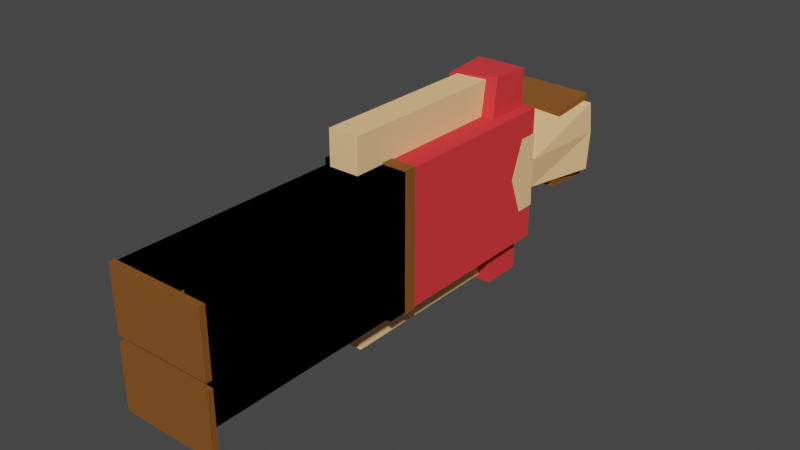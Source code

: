 # Source: humanred.blend  (saved by Blender 2.90.8; exported with 4.5.12 LTS)
import bpy
from mathutils import Matrix  # noqa: F401  (used for matrix-valued properties, if any)

bpy.ops.wm.read_factory_settings(use_empty=True)
scene = bpy.context.scene
scene.name = 'Scene'

# ---- collections
col_collection = bpy.data.collections.new('Collection'); scene.collection.children.link(col_collection)

# ---- materials (node trees are filled in below, after node groups)
mat_skin_009 = bpy.data.materials.new('skin.009')
mat_skin_009.use_transparent_shadow = False
mat_skin_009.diffuse_color = (1.0, 0.6105, 0.2961, 1.0)
mat_belt_032 = bpy.data.materials.new('belt.032')
mat_belt_032.use_transparent_shadow = False
mat_belt_032.diffuse_color = (0.237, 0.08851, 0.0218, 1.0)
mat_belt_031 = bpy.data.materials.new('belt.031')
mat_belt_031.use_transparent_shadow = False
mat_belt_031.diffuse_color = (0.237, 0.08851, 0.0218, 1.0)
mat_belt_030 = bpy.data.materials.new('belt.030')
mat_belt_030.use_transparent_shadow = False
mat_belt_030.diffuse_color = (0.237, 0.08851, 0.0218, 1.0)
mat_belt_029 = bpy.data.materials.new('belt.029')
mat_belt_029.use_transparent_shadow = False
mat_belt_029.diffuse_color = (0.237, 0.08851, 0.0218, 1.0)
mat_skin_017 = bpy.data.materials.new('skin.017')
mat_skin_017.use_transparent_shadow = False
mat_skin_017.diffuse_color = (1.0, 0.6105, 0.2961, 1.0)
mat_skin_011 = bpy.data.materials.new('skin.011')
mat_skin_011.use_transparent_shadow = False
mat_skin_011.diffuse_color = (1.0, 0.6105, 0.2961, 1.0)
mat_skin_010 = bpy.data.materials.new('skin.010')
mat_skin_010.use_transparent_shadow = False
mat_skin_010.diffuse_color = (1.0, 0.6105, 0.2961, 1.0)
mat_shirt4 = bpy.data.materials.new('shirt4')
mat_shirt4.use_transparent_shadow = False
mat_shirt4.diffuse_color = (0.8, 0.0478, 0.05334, 1.0)
mat_belt_015 = bpy.data.materials.new('belt.015')
mat_belt_015.use_transparent_shadow = False
mat_belt_015.diffuse_color = (0.237, 0.08851, 0.0218, 1.0)
mat_belt_014 = bpy.data.materials.new('belt.014')
mat_belt_014.use_transparent_shadow = False
mat_belt_014.diffuse_color = (0.237, 0.08851, 0.0218, 1.0)
mat_belt_013 = bpy.data.materials.new('belt.013')
mat_belt_013.use_transparent_shadow = False
mat_belt_013.diffuse_color = (0.237, 0.08851, 0.0218, 1.0)
mat_belt_012 = bpy.data.materials.new('belt.012')
mat_belt_012.use_transparent_shadow = False
mat_belt_012.diffuse_color = (0.237, 0.08851, 0.0218, 1.0)
mat_pants4 = bpy.data.materials.new('pants4')
mat_pants4.use_transparent_shadow = False
mat_pants4.diffuse_color = (0.0, 0.0, 0.0, 1.0)

# ---- material node trees

# ---- world
world_world = bpy.data.worlds.new('World'); scene.world = world_world
world_world.use_nodes = True; world_world.node_tree.nodes.clear()
_N = world_world.node_tree.nodes; _L = world_world.node_tree.links
n0 = _N.new('ShaderNodeOutputWorld'); n0.name = 'World Output'; n0.location = (300, 300)
n1 = _N.new('ShaderNodeBackground'); n1.name = 'Background'; n1.location = (10, 300)
n1.inputs[0].default_value = (0.05088, 0.05088, 0.05088, 1.0)
_L.new(n1.outputs[0], n0.inputs[0])
n0.is_active_output = True
world_world.color = (0.05088, 0.05088, 0.05088)
world_world.use_sun_shadow = False
world_world.sun_shadow_jitter_overblur = 0.0

# ---- meshes
me_cube_044 = bpy.data.meshes.new('Cube.044')
me_cube_044.from_pydata([(1.0, -0.2802, -3.569), (1.0, 0.2802, -3.569), (1.0, -0.2802, 3.569), (1.0, 0.2802, 3.569), (-1.0, -0.2802, -3.569), (-1.0, 0.2802, -3.569), (-1.0, -0.2802, 3.569), (-1.0, 0.2802, 3.569), (8.422e-08, -0.6746, 3.569), (8.422e-08, 0.232, 3.569), (-8.422e-08, -0.6746, -3.569), (-8.422e-08, 0.2269, -3.569), (-0.07549, 0.1732, 2.081), (-0.07549, 1.303, 2.081), (-0.1817, 0.1732, 2.042), (-0.1817, 1.303, 2.042), (-0.2838, 0.1732, 1.928), (-0.2838, 1.303, 1.928), (-0.3779, 0.1732, 1.741), (-0.3779, 1.303, 1.741), (-0.4604, 0.1732, 1.49), (-0.4604, 1.303, 1.49), (-0.5281, 0.1732, 1.185), (-0.5281, 1.303, 1.185), (-0.5784, 0.1732, 0.8361), (-0.5784, 1.303, 0.8361), (-0.6093, 0.1732, 0.4578), (-0.6093, 1.303, 0.4578), (-0.6198, 0.1732, 0.06432), (-0.6198, 1.303, 0.06432), (-0.6093, 0.1732, -0.3291), (-0.6093, 1.303, -0.3291), (-0.5784, 0.1732, -0.7074), (-0.5784, 1.303, -0.7074), (-0.5281, 0.1732, -1.056), (-0.5281, 1.303, -1.056), (-0.4604, 0.1732, -1.362), (-0.4604, 1.303, -1.362), (-0.3779, 0.1732, -1.613), (-0.3779, 1.303, -1.613), (-0.2838, 0.1732, -1.799), (-0.2838, 1.303, -1.799), (-0.1817, 0.1732, -1.914), (-0.1817, 1.303, -1.914), (-0.07549, 0.1732, -1.952), (-0.07549, 1.303, -1.952), (0.0307, 0.1732, -1.914), (0.0307, 1.303, -1.914), (0.1328, 0.1732, -1.799), (0.1328, 1.303, -1.799), (0.2269, 0.1732, -1.613), (0.2269, 1.303, -1.613), (0.3094, 0.1732, -1.362), (0.3094, 1.303, -1.362), (0.3771, 0.1732, -1.056), (0.3771, 1.303, -1.056), (0.4274, 0.1732, -0.7074), (0.4274, 1.303, -0.7074), (0.4584, 0.1732, -0.3291), (0.4584, 1.303, -0.3291), (0.4688, 0.1732, 0.06432), (0.4688, 1.303, 0.06432), (0.4584, 0.1732, 0.4578), (0.4584, 1.303, 0.4578), (0.4274, 0.1732, 0.8361), (0.4274, 1.303, 0.8361), (0.3771, 0.1732, 1.185), (0.3771, 1.303, 1.185), (0.3094, 0.1732, 1.49), (0.3094, 1.303, 1.49), (0.2269, 0.1732, 1.741), (0.2269, 1.303, 1.741), (0.1328, 0.1732, 1.928), (0.1328, 1.303, 1.928), (0.0307, 0.1732, 2.042), (0.0307, 1.303, 2.042), (1.048, 1.746, -4.575), (0.6711, 1.762, -4.578), (1.101, 3.091, -4.449), (0.7243, 3.107, -4.452), (1.041, 1.692, 2.851), (0.6646, 1.708, 2.848), (1.094, 3.037, 2.978), (0.7179, 3.053, 2.975), (-0.6875, 1.891, -4.575), (-1.06, 1.833, -4.578), (-0.8816, 3.222, -4.449), (-1.254, 3.164, -4.452), (-0.6839, 1.836, 2.851), (-1.056, 1.778, 2.848), (-0.878, 3.168, 2.978), (-1.251, 3.109, 2.975), (0.853, 1.335, -3.399), (0.853, 1.335, -4.803), (0.853, 3.167, -3.399), (0.853, 3.167, -4.803), (-1.002, 1.335, -3.399), (-1.002, 1.335, -4.803), (-1.002, 3.167, -3.399), (-1.002, 3.167, -4.803), (0.8362, 2.809, -3.639), (0.8362, 3.202, -3.639), (0.8362, 2.809, 2.903), (0.8362, 3.202, 2.903), (-1.019, 2.809, -3.639), (-1.019, 3.202, -3.639), (-1.019, 2.809, 2.903), (-1.019, 3.202, 2.903), (0.7073, 0.8049, -4.141), (0.8775, 3.012, -4.141), (0.749, 0.7652, 2.479), (0.8775, 3.012, 3.731), (-0.819, 0.7011, -4.141), (-1.15, 2.99, -4.141), (-0.8401, 0.7788, 2.566), (-1.05, 2.99, 3.731), (-0.1426, 0.5754, 3.059), (-0.1859, 3.115, 3.731), (-0.09704, 0.7962, -4.141), (-0.1847, 3.001, -4.141), (2.753, -5.886, -1.821), (2.753, -0.8575, -1.821), (2.753, -5.886, 1.15), (2.753, -0.8575, 1.15), (1.837, -5.886, -1.821), (1.837, -0.8575, -1.821), (1.837, -5.886, 1.15), (1.837, -0.8575, 1.15), (-1.7, -5.886, -1.821), (-1.7, -0.8575, -1.821), (-1.7, -5.886, 1.15), (-1.7, -0.8575, 1.15), (-2.615, -5.886, -1.821), (-2.615, -0.8575, -1.821), (-2.615, -5.886, 1.15), (-2.615, -0.8575, 1.15), (0.993, -1.305, -2.605), (0.993, 0.09172, -2.605), (0.993, -1.305, 2.379), (0.993, 0.09173, 2.379), (2.788, -1.171, -2.587), (2.881, 0.09172, -2.605), (2.909, -1.006, 2.255), (2.881, 0.09173, 2.379), (-0.8084, -1.305, -2.578), (-0.8084, 0.09172, -2.578), (-0.8084, -1.305, 2.405), (-0.8084, 0.09173, 2.405), (-2.603, -1.171, -2.561), (-2.696, 0.09172, -2.578), (-2.724, -1.006, 2.281), (-2.696, 0.09173, 2.405), (1.579, -11.31, 2.513), (1.579, -11.23, 2.697), (1.579, -11.83, 5.501), (1.579, -11.75, 5.685), (0.2591, -11.31, 2.513), (0.2591, -11.23, 2.697), (0.2591, -11.83, 5.501), (0.2591, -11.75, 5.685), (1.582, -11.7, 3.371), (1.582, -11.58, 3.782), (0.2627, -11.7, 3.371), (0.2627, -11.58, 3.801), (1.698, -11.87, -2.673), (1.698, -11.72, -2.673), (1.698, -11.87, 6.631), (1.698, -11.72, 6.631), (0.08991, -11.87, -2.673), (0.08991, -11.72, -2.673), (0.08991, -11.87, 6.631), (0.08991, -11.72, 6.631), (-0.08125, -11.87, -2.673), (-0.08125, -11.72, -2.673), (-0.08125, -11.87, 6.631), (-0.08125, -11.72, 6.631), (-1.689, -11.87, -2.673), (-1.689, -11.72, -2.673), (-1.689, -11.87, 6.631), (-1.689, -11.72, 6.631), (-0.2006, -11.31, 2.513), (-0.2006, -11.23, 2.697), (-0.2006, -11.83, 5.501), (-0.2006, -11.75, 5.685), (-1.52, -11.31, 2.513), (-1.52, -11.23, 2.697), (-1.52, -11.83, 5.501), (-1.52, -11.75, 5.685), (-0.197, -11.7, 3.371), (-0.197, -11.58, 3.782), (-1.517, -11.7, 3.371), (-1.517, -11.58, 3.801), (1.815, -11.7, -2.764), (1.815, -5.112, -2.764), (1.815, -11.7, 3.351), (1.815, -5.112, 3.351), (0.1284, -11.7, -2.764), (0.1284, -5.112, -2.764), (0.1284, -11.7, 3.351), (0.1284, -5.112, 3.351), (0.05619, -11.7, -2.764), (0.05619, -5.112, -2.764), (0.05619, -11.7, 3.351), (0.05619, -5.112, 3.351), (-1.631, -11.7, -2.764), (-1.631, -5.112, -2.764), (-1.631, -11.7, 3.351), (-1.631, -5.112, 3.351), (1.921, -5.019, -3.529), (1.921, -4.697, -3.529), (1.921, -5.019, 3.635), (1.921, -4.697, 3.635), (-1.737, -5.019, -3.529), (-1.737, -4.697, -3.529), (-1.737, -5.019, 3.635), (-1.737, -4.697, 3.635), (1.875, -5.566, -3.44), (1.875, -4.886, -3.44), (1.875, -5.566, 3.547), (1.875, -4.886, 3.547), (-1.692, -5.566, -3.44), (-1.692, -4.886, -3.44), (-1.692, -5.566, 3.547), (-1.692, -4.886, 3.547), (1.875, -4.899, -3.44), (1.875, 0.2213, -3.44), (1.875, -4.899, 3.547), (1.875, 0.2213, 3.547), (-1.692, -4.899, -3.44), (-1.692, 0.2213, -3.44), (-1.692, -4.899, 3.547), (-1.692, 0.2213, 3.547)], [], [(0, 1, 3, 2), (8, 9, 7, 6), (6, 7, 5, 4), (10, 11, 1, 0), (8, 6, 4, 10), (9, 3, 1, 11), (7, 9, 11, 5), (2, 8, 10, 0), (4, 5, 11, 10), (2, 3, 9, 8), (12, 13, 15, 14), (14, 15, 17, 16), (16, 17, 19, 18), (18, 19, 21, 20), (20, 21, 23, 22), (22, 23, 25, 24), (24, 25, 27, 26), (26, 27, 29, 28), (28, 29, 31, 30), (30, 31, 33, 32), (32, 33, 35, 34), (34, 35, 37, 36), (36, 37, 39, 38), (38, 39, 41, 40), (40, 41, 43, 42), (42, 43, 45, 44), (44, 45, 47, 46), (46, 47, 49, 48), (48, 49, 51, 50), (50, 51, 53, 52), (52, 53, 55, 54), (54, 55, 57, 56), (56, 57, 59, 58), (58, 59, 61, 60), (60, 61, 63, 62), (62, 63, 65, 64), (64, 65, 67, 66), (66, 67, 69, 68), (68, 69, 71, 70), (70, 71, 73, 72), (15, 13, 75, 73, 71, 69, 67, 65, 63, 61, 59, 57, 55, 53, 51, 49, 47, 45, 43, 41, 39, 37, 35, 33, 31, 29, 27, 25, 23, 21, 19, 17), (72, 73, 75, 74), (74, 75, 13, 12), (12, 14, 16, 18, 20, 22, 24, 26, 28, 30, 32, 34, 36, 38, 40, 42, 44, 46, 48, 50, 52, 54, 56, 58, 60, 62, 64, 66, 68, 70, 72, 74), (76, 77, 79, 78), (78, 79, 83, 82), (82, 83, 81, 80), (80, 81, 77, 76), (78, 82, 80, 76), (83, 79, 77, 81), (84, 85, 87, 86), (86, 87, 91, 90), (90, 91, 89, 88), (88, 89, 85, 84), (86, 90, 88, 84), (91, 87, 85, 89), (92, 93, 95, 94), (94, 95, 99, 98), (98, 99, 97, 96), (96, 97, 93, 92), (94, 98, 96, 92), (99, 95, 93, 97), (100, 101, 103, 102), (102, 103, 107, 106), (106, 107, 105, 104), (104, 105, 101, 100), (102, 106, 104, 100), (107, 103, 101, 105), (108, 109, 111, 110), (116, 117, 115, 114), (114, 115, 113, 112), (118, 119, 109, 108), (116, 114, 112, 118), (117, 111, 109, 119), (115, 117, 119, 113), (110, 116, 118, 108), (112, 113, 119, 118), (110, 111, 117, 116), (120, 121, 123, 122), (122, 123, 127, 126), (126, 127, 125, 124), (124, 125, 121, 120), (122, 126, 124, 120), (127, 123, 121, 125), (128, 129, 131, 130), (130, 131, 135, 134), (134, 135, 133, 132), (132, 133, 129, 128), (130, 134, 132, 128), (135, 131, 129, 133), (136, 138, 139, 137), (138, 142, 143, 139), (142, 140, 141, 143), (140, 136, 137, 141), (138, 136, 140, 142), (143, 141, 137, 139), (144, 145, 147, 146), (146, 147, 151, 150), (150, 151, 149, 148), (148, 149, 145, 144), (146, 150, 148, 144), (151, 147, 145, 149), (160, 161, 155, 154), (154, 155, 159, 158), (162, 163, 157, 156), (156, 157, 153, 152), (160, 162, 156, 152), (163, 161, 153, 157), (159, 155, 161, 163), (154, 158, 162, 160), (158, 159, 163, 162), (152, 153, 161, 160), (164, 165, 167, 166), (166, 167, 171, 170), (170, 171, 169, 168), (168, 169, 165, 164), (166, 170, 168, 164), (171, 167, 165, 169), (172, 173, 175, 174), (174, 175, 179, 178), (178, 179, 177, 176), (176, 177, 173, 172), (174, 178, 176, 172), (179, 175, 173, 177), (188, 189, 183, 182), (182, 183, 187, 186), (190, 191, 185, 184), (184, 185, 181, 180), (188, 190, 184, 180), (191, 189, 181, 185), (187, 183, 189, 191), (182, 186, 190, 188), (186, 187, 191, 190), (180, 181, 189, 188), (192, 193, 195, 194), (194, 195, 199, 198), (198, 199, 197, 196), (196, 197, 193, 192), (194, 198, 196, 192), (199, 195, 193, 197), (200, 201, 203, 202), (202, 203, 207, 206), (206, 207, 205, 204), (204, 205, 201, 200), (202, 206, 204, 200), (207, 203, 201, 205), (208, 209, 211, 210), (210, 211, 215, 214), (214, 215, 213, 212), (212, 213, 209, 208), (210, 214, 212, 208), (215, 211, 209, 213), (216, 217, 219, 218), (218, 219, 223, 222), (222, 223, 221, 220), (220, 221, 217, 216), (218, 222, 220, 216), (223, 219, 217, 221), (224, 225, 227, 226), (226, 227, 231, 230), (230, 231, 229, 228), (228, 229, 225, 224), (226, 230, 228, 224), (231, 227, 225, 229)])
me_cube_044.polygons.foreach_set('material_index', [0, 0, 0, 0, 0, 0, 0, 0, 0, 0, 0, 0, 0, 0, 0, 0, 0, 0, 0, 0, 0, 0, 0, 0, 0, 0, 0, 0, 0, 0, 0, 0, 0, 0, 0, 0, 0, 0, 0, 0, 0, 0, 0, 0, 1, 1, 1, 1, 1, 1, 2, 2, 2, 2, 2, 2, 3, 3, 3, 3, 3, 3, 4, 4, 4, 4, 4, 4, 5, 5, 5, 5, 5, 5, 5, 5, 5, 5, 6, 6, 6, 6, 6, 6, 7, 7, 7, 7, 7, 7, 8, 8, 8, 8, 8, 8, 8, 8, 8, 8, 8, 8, 9, 9, 9, 9, 9, 9, 9, 9, 9, 9, 10, 10, 10, 10, 10, 10, 11, 11, 11, 11, 11, 11, 12, 12, 12, 12, 12, 12, 12, 12, 12, 12, 13, 13, 13, 13, 13, 13, 13, 13, 13, 13, 13, 13, 12, 12, 12, 12, 12, 12, 13, 13, 13, 13, 13, 13, 8, 8, 8, 8, 8, 8])
_uv = me_cube_044.uv_layers.new(name='UVMap')
_uv.uv.foreach_set('vector', [0.375, 0.0, 0.625, 0.0, 0.625, 0.25, 0.375, 0.25, 0.375, 0.375, 0.625, 0.375, 0.625, 0.5, 0.375, 0.5, 0.375, 0.5, 0.625, 0.5, 0.625, 0.75, 0.375, 0.75, 0.375, 0.875, 0.625, 0.875, 0.625, 1.0, 0.375, 1.0, 0.25, 0.5, 0.375, 0.5, 0.375, 0.75, 0.25, 0.75, 0.75, 0.5, 0.875, 0.5, 0.875, 0.75, 0.75, 0.75, 0.625, 0.5, 0.75, 0.5, 0.75, 0.75, 0.625, 0.75, 0.125, 0.5, 0.25, 0.5, 0.25, 0.75, 0.125, 0.75, 0.375, 0.75, 0.625, 0.75, 0.625, 0.875, 0.375, 0.875, 0.375, 0.25, 0.625, 0.25, 0.625, 0.375, 0.375, 0.375, 1.0, 0.5, 1.0, 1.0, 0.9688, 1.0, 0.9688, 0.5, 0.9688, 0.5, 0.9688, 1.0, 0.9375, 1.0, 0.9375, 0.5, 0.9375, 0.5, 0.9375, 1.0, 0.9062, 1.0, 0.9062, 0.5, 0.9062, 0.5, 0.9062, 1.0, 0.875, 1.0, 0.875, 0.5, 0.875, 0.5, 0.875, 1.0, 0.8438, 1.0, 0.8438, 0.5, 0.8438, 0.5, 0.8438, 1.0, 0.8125, 1.0, 0.8125, 0.5, 0.8125, 0.5, 0.8125, 1.0, 0.7812, 1.0, 0.7812, 0.5, 0.7812, 0.5, 0.7812, 1.0, 0.75, 1.0, 0.75, 0.5, 0.75, 0.5, 0.75, 1.0, 0.7188, 1.0, 0.7188, 0.5, 0.7188, 0.5, 0.7188, 1.0, 0.6875, 1.0, 0.6875, 0.5, 0.6875, 0.5, 0.6875, 1.0, 0.6562, 1.0, 0.6562, 0.5, 0.6562, 0.5, 0.6562, 1.0, 0.625, 1.0, 0.625, 0.5, 0.625, 0.5, 0.625, 1.0, 0.5938, 1.0, 0.5938, 0.5, 0.5938, 0.5, 0.5938, 1.0, 0.5625, 1.0, 0.5625, 0.5, 0.5625, 0.5, 0.5625, 1.0, 0.5312, 1.0, 0.5312, 0.5, 0.5312, 0.5, 0.5312, 1.0, 0.5, 1.0, 0.5, 0.5, 0.5, 0.5, 0.5, 1.0, 0.4688, 1.0, 0.4688, 0.5, 0.4688, 0.5, 0.4688, 1.0, 0.4375, 1.0, 0.4375, 0.5, 0.4375, 0.5, 0.4375, 1.0, 0.4062, 1.0, 0.4062, 0.5, 0.4062, 0.5, 0.4062, 1.0, 0.375, 1.0, 0.375, 0.5, 0.375, 0.5, 0.375, 1.0, 0.3438, 1.0, 0.3438, 0.5, 0.3438, 0.5, 0.3438, 1.0, 0.3125, 1.0, 0.3125, 0.5, 0.3125, 0.5, 0.3125, 1.0, 0.2812, 1.0, 0.2812, 0.5, 0.2812, 0.5, 0.2812, 1.0, 0.25, 1.0, 0.25, 0.5, 0.25, 0.5, 0.25, 1.0, 0.2188, 1.0, 0.2188, 0.5, 0.2188, 0.5, 0.2188, 1.0, 0.1875, 1.0, 0.1875, 0.5, 0.1875, 0.5, 0.1875, 1.0, 0.1562, 1.0, 0.1562, 0.5, 0.1562, 0.5, 0.1562, 1.0, 0.125, 1.0, 0.125, 0.5, 0.125, 0.5, 0.125, 1.0, 0.09375, 1.0, 0.09375, 0.5, 0.09375, 0.5, 0.09375, 1.0, 0.0625, 1.0, 0.0625, 0.5, 0.2968, 0.4854, 0.25, 0.49, 0.2032, 0.4854, 0.1582, 0.4717, 0.1167, 0.4496, 0.08029, 0.4197, 0.05045, 0.3833, 0.02827, 0.3418, 0.01461, 0.2968, 0.01, 0.25, 0.01461, 0.2032, 0.02827, 0.1582, 0.05045, 0.1167, 0.08029, 0.08029, 0.1167, 0.05045, 0.1582, 0.02827, 0.2032, 0.01461, 0.25, 0.01, 0.2968, 0.01461, 0.3418, 0.02827, 0.3833, 0.05045, 0.4197, 0.08029, 0.4496, 0.1167, 0.4717, 0.1582, 0.4854, 0.2032, 0.49, 0.25, 0.4854, 0.2968, 0.4717, 0.3418, 0.4496, 0.3833, 0.4197, 0.4197, 0.3833, 0.4496, 0.3418, 0.4717, 0.0625, 0.5, 0.0625, 1.0, 0.03125, 1.0, 0.03125, 0.5, 0.03125, 0.5, 0.03125, 1.0, 0.0, 1.0, 0.0, 0.5, 0.75, 0.49, 0.7968, 0.4854, 0.8418, 0.4717, 0.8833, 0.4496, 0.9197, 0.4197, 0.9496, 0.3833, 0.9717, 0.3418, 0.9854, 0.2968, 0.99, 0.25, 0.9854, 0.2032, 0.9717, 0.1582, 0.9496, 0.1167, 0.9197, 0.08029, 0.8833, 0.05045, 0.8418, 0.02827, 0.7968, 0.01461, 0.75, 0.01, 0.7032, 0.01461, 0.6582, 0.02827, 0.6167, 0.05045, 0.5803, 0.08029, 0.5504, 0.1167, 0.5283, 0.1582, 0.5146, 0.2032, 0.51, 0.25, 0.5146, 0.2968, 0.5283, 0.3418, 0.5504, 0.3833, 0.5803, 0.4197, 0.6167, 0.4496, 0.6582, 0.4717, 0.7032, 0.4854, 0.375, 0.0, 0.625, 0.0, 0.625, 0.25, 0.375, 0.25, 0.375, 0.25, 0.625, 0.25, 0.625, 0.5, 0.375, 0.5, 0.375, 0.5, 0.625, 0.5, 0.625, 0.75, 0.375, 0.75, 0.375, 0.75, 0.625, 0.75, 0.625, 1.0, 0.375, 1.0, 0.125, 0.5, 0.375, 0.5, 0.375, 0.75, 0.125, 0.75, 0.625, 0.5, 0.875, 0.5, 0.875, 0.75, 0.625, 0.75, 0.375, 0.0, 0.625, 0.0, 0.625, 0.25, 0.375, 0.25, 0.375, 0.25, 0.625, 0.25, 0.625, 0.5, 0.375, 0.5, 0.375, 0.5, 0.625, 0.5, 0.625, 0.75, 0.375, 0.75, 0.375, 0.75, 0.625, 0.75, 0.625, 1.0, 0.375, 1.0, 0.125, 0.5, 0.375, 0.5, 0.375, 0.75, 0.125, 0.75, 0.625, 0.5, 0.875, 0.5, 0.875, 0.75, 0.625, 0.75, 0.375, 0.0, 0.625, 0.0, 0.625, 0.25, 0.375, 0.25, 0.375, 0.25, 0.625, 0.25, 0.625, 0.5, 0.375, 0.5, 0.375, 0.5, 0.625, 0.5, 0.625, 0.75, 0.375, 0.75, 0.375, 0.75, 0.625, 0.75, 0.625, 1.0, 0.375, 1.0, 0.125, 0.5, 0.375, 0.5, 0.375, 0.75, 0.125, 0.75, 0.625, 0.5, 0.875, 0.5, 0.875, 0.75, 0.625, 0.75, 0.375, 0.0, 0.625, 0.0, 0.625, 0.25, 0.375, 0.25, 0.375, 0.25, 0.625, 0.25, 0.625, 0.5, 0.375, 0.5, 0.375, 0.5, 0.625, 0.5, 0.625, 0.75, 0.375, 0.75, 0.375, 0.75, 0.625, 0.75, 0.625, 1.0, 0.375, 1.0, 0.125, 0.5, 0.375, 0.5, 0.375, 0.75, 0.125, 0.75, 0.625, 0.5, 0.875, 0.5, 0.875, 0.75, 0.625, 0.75, 0.375, 0.0, 0.625, 0.0, 0.625, 0.25, 0.375, 0.25, 0.375, 0.375, 0.625, 0.375, 0.625, 0.5, 0.375, 0.5, 0.375, 0.5, 0.625, 0.5, 0.625, 0.75, 0.375, 0.75, 0.375, 0.875, 0.625, 0.875, 0.625, 1.0, 0.375, 1.0, 0.25, 0.5, 0.375, 0.5, 0.375, 0.75, 0.25, 0.75, 0.75, 0.5, 0.875, 0.5, 0.875, 0.75, 0.75, 0.75, 0.625, 0.5, 0.75, 0.5, 0.75, 0.75, 0.625, 0.75, 0.125, 0.5, 0.25, 0.5, 0.25, 0.75, 0.125, 0.75, 0.375, 0.75, 0.625, 0.75, 0.625, 0.875, 0.375, 0.875, 0.375, 0.25, 0.625, 0.25, 0.625, 0.375, 0.375, 0.375, 0.375, 0.0, 0.625, 0.0, 0.625, 0.25, 0.375, 0.25, 0.375, 0.25, 0.625, 0.25, 0.625, 0.5, 0.375, 0.5, 0.375, 0.5, 0.625, 0.5, 0.625, 0.75, 0.375, 0.75, 0.375, 0.75, 0.625, 0.75, 0.625, 1.0, 0.375, 1.0, 0.125, 0.5, 0.375, 0.5, 0.375, 0.75, 0.125, 0.75, 0.625, 0.5, 0.875, 0.5, 0.875, 0.75, 0.625, 0.75, 0.375, 0.0, 0.625, 0.0, 0.625, 0.25, 0.375, 0.25, 0.375, 0.25, 0.625, 0.25, 0.625, 0.5, 0.375, 0.5, 0.375, 0.5, 0.625, 0.5, 0.625, 0.75, 0.375, 0.75, 0.375, 0.75, 0.625, 0.75, 0.625, 1.0, 0.375, 1.0, 0.125, 0.5, 0.375, 0.5, 0.375, 0.75, 0.125, 0.75, 0.625, 0.5, 0.875, 0.5, 0.875, 0.75, 0.625, 0.75, 0.375, 0.0, 0.375, 0.25, 0.625, 0.25, 0.625, 0.0, 0.375, 0.25, 0.375, 0.5, 0.625, 0.5, 0.625, 0.25, 0.375, 0.5, 0.375, 0.75, 0.625, 0.75, 0.625, 0.5, 0.375, 0.75, 0.375, 1.0, 0.625, 1.0, 0.625, 0.75, 0.125, 0.5, 0.125, 0.75, 0.375, 0.75, 0.375, 0.5, 0.625, 0.5, 0.625, 0.75, 0.875, 0.75, 0.875, 0.5, 0.375, 0.0, 0.625, 0.0, 0.625, 0.25, 0.375, 0.25, 0.375, 0.25, 0.625, 0.25, 0.625, 0.5, 0.375, 0.5, 0.375, 0.5, 0.625, 0.5, 0.625, 0.75, 0.375, 0.75, 0.375, 0.75, 0.625, 0.75, 0.625, 1.0, 0.375, 1.0, 0.125, 0.5, 0.375, 0.5, 0.375, 0.75, 0.125, 0.75, 0.625, 0.5, 0.875, 0.5, 0.875, 0.75, 0.625, 0.75, 0.375, 0.125, 0.625, 0.125, 0.625, 0.25, 0.375, 0.25, 0.375, 0.25, 0.625, 0.25, 0.625, 0.5, 0.375, 0.5, 0.375, 0.625, 0.625, 0.625, 0.625, 0.75, 0.375, 0.75, 0.375, 0.75, 0.625, 0.75, 0.625, 1.0, 0.375, 1.0, 0.125, 0.625, 0.375, 0.625, 0.375, 0.75, 0.125, 0.75, 0.625, 0.625, 0.875, 0.625, 0.875, 0.75, 0.625, 0.75, 0.625, 0.5, 0.875, 0.5, 0.875, 0.625, 0.625, 0.625, 0.125, 0.5, 0.375, 0.5, 0.375, 0.625, 0.125, 0.625, 0.375, 0.5, 0.625, 0.5, 0.625, 0.625, 0.375, 0.625, 0.375, 0.0, 0.625, 0.0, 0.625, 0.125, 0.375, 0.125, 0.375, 0.0, 0.625, 0.0, 0.625, 0.25, 0.375, 0.25, 0.375, 0.25, 0.625, 0.25, 0.625, 0.5, 0.375, 0.5, 0.375, 0.5, 0.625, 0.5, 0.625, 0.75, 0.375, 0.75, 0.375, 0.75, 0.625, 0.75, 0.625, 1.0, 0.375, 1.0, 0.125, 0.5, 0.375, 0.5, 0.375, 0.75, 0.125, 0.75, 0.625, 0.5, 0.875, 0.5, 0.875, 0.75, 0.625, 0.75, 0.375, 0.0, 0.625, 0.0, 0.625, 0.25, 0.375, 0.25, 0.375, 0.25, 0.625, 0.25, 0.625, 0.5, 0.375, 0.5, 0.375, 0.5, 0.625, 0.5, 0.625, 0.75, 0.375, 0.75, 0.375, 0.75, 0.625, 0.75, 0.625, 1.0, 0.375, 1.0, 0.125, 0.5, 0.375, 0.5, 0.375, 0.75, 0.125, 0.75, 0.625, 0.5, 0.875, 0.5, 0.875, 0.75, 0.625, 0.75, 0.375, 0.125, 0.625, 0.125, 0.625, 0.25, 0.375, 0.25, 0.375, 0.25, 0.625, 0.25, 0.625, 0.5, 0.375, 0.5, 0.375, 0.625, 0.625, 0.625, 0.625, 0.75, 0.375, 0.75, 0.375, 0.75, 0.625, 0.75, 0.625, 1.0, 0.375, 1.0, 0.125, 0.625, 0.375, 0.625, 0.375, 0.75, 0.125, 0.75, 0.625, 0.625, 0.875, 0.625, 0.875, 0.75, 0.625, 0.75, 0.625, 0.5, 0.875, 0.5, 0.875, 0.625, 0.625, 0.625, 0.125, 0.5, 0.375, 0.5, 0.375, 0.625, 0.125, 0.625, 0.375, 0.5, 0.625, 0.5, 0.625, 0.625, 0.375, 0.625, 0.375, 0.0, 0.625, 0.0, 0.625, 0.125, 0.375, 0.125, 0.375, 0.0, 0.625, 0.0, 0.625, 0.25, 0.375, 0.25, 0.375, 0.25, 0.625, 0.25, 0.625, 0.5, 0.375, 0.5, 0.375, 0.5, 0.625, 0.5, 0.625, 0.75, 0.375, 0.75, 0.375, 0.75, 0.625, 0.75, 0.625, 1.0, 0.375, 1.0, 0.125, 0.5, 0.375, 0.5, 0.375, 0.75, 0.125, 0.75, 0.625, 0.5, 0.875, 0.5, 0.875, 0.75, 0.625, 0.75, 0.375, 0.0, 0.625, 0.0, 0.625, 0.25, 0.375, 0.25, 0.375, 0.25, 0.625, 0.25, 0.625, 0.5, 0.375, 0.5, 0.375, 0.5, 0.625, 0.5, 0.625, 0.75, 0.375, 0.75, 0.375, 0.75, 0.625, 0.75, 0.625, 1.0, 0.375, 1.0, 0.125, 0.5, 0.375, 0.5, 0.375, 0.75, 0.125, 0.75, 0.625, 0.5, 0.875, 0.5, 0.875, 0.75, 0.625, 0.75, 0.375, 0.0, 0.625, 0.0, 0.625, 0.25, 0.375, 0.25, 0.375, 0.25, 0.625, 0.25, 0.625, 0.5, 0.375, 0.5, 0.375, 0.5, 0.625, 0.5, 0.625, 0.75, 0.375, 0.75, 0.375, 0.75, 0.625, 0.75, 0.625, 1.0, 0.375, 1.0, 0.125, 0.5, 0.375, 0.5, 0.375, 0.75, 0.125, 0.75, 0.625, 0.5, 0.875, 0.5, 0.875, 0.75, 0.625, 0.75, 0.375, 0.0, 0.625, 0.0, 0.625, 0.25, 0.375, 0.25, 0.375, 0.25, 0.625, 0.25, 0.625, 0.5, 0.375, 0.5, 0.375, 0.5, 0.625, 0.5, 0.625, 0.75, 0.375, 0.75, 0.375, 0.75, 0.625, 0.75, 0.625, 1.0, 0.375, 1.0, 0.125, 0.5, 0.375, 0.5, 0.375, 0.75, 0.125, 0.75, 0.625, 0.5, 0.875, 0.5, 0.875, 0.75, 0.625, 0.75, 0.375, 0.0, 0.625, 0.0, 0.625, 0.25, 0.375, 0.25, 0.375, 0.25, 0.625, 0.25, 0.625, 0.5, 0.375, 0.5, 0.375, 0.5, 0.625, 0.5, 0.625, 0.75, 0.375, 0.75, 0.375, 0.75, 0.625, 0.75, 0.625, 1.0, 0.375, 1.0, 0.125, 0.5, 0.375, 0.5, 0.375, 0.75, 0.125, 0.75, 0.625, 0.5, 0.875, 0.5, 0.875, 0.75, 0.625, 0.75])
me_cube_044.materials.append(mat_skin_009)
me_cube_044.materials.append(mat_belt_032)
me_cube_044.materials.append(mat_belt_031)
me_cube_044.materials.append(mat_belt_030)
me_cube_044.materials.append(mat_belt_029)
me_cube_044.materials.append(mat_skin_017)
me_cube_044.materials.append(mat_skin_011)
me_cube_044.materials.append(mat_skin_010)
me_cube_044.materials.append(mat_shirt4)
me_cube_044.materials.append(mat_belt_015)
me_cube_044.materials.append(mat_belt_014)
me_cube_044.materials.append(mat_belt_013)
me_cube_044.materials.append(mat_belt_012)
me_cube_044.materials.append(mat_pants4)
me_cube_044.use_mirror_x = True
me_cube_044.update()

# ---- objects
ob_cube_042 = bpy.data.objects.new('Cube.042', me_cube_044)

# ---- transforms, parenting, visibility, modifiers, constraints
ob_cube_042.location = (0.0, 0.0, 0.0)
ob_cube_042.scale = (0.1815, 0.1748, 0.04898)
ob_cube_042.delta_rotation_euler = (0.0, 1.571, 0.0)
ob_cube_042.lineart.crease_threshold = 0.0
ob_cube_042.use_mesh_mirror_x = True

# ---- collection membership
col_collection.objects.link(ob_cube_042)

# ---- scene / render settings (as saved in the file)
scene.frame_start = 1; scene.frame_end = 250; scene.frame_set(1)
scene.render.engine = 'BLENDER_EEVEE_NEXT'
scene.cycles.use_denoising = False
scene.cycles.samples = 128
scene.cycles.sampling_pattern = 'TABULATED_SOBOL'
scene.cycles.use_adaptive_sampling = False
scene.cycles.use_light_tree = False
scene.view_settings.view_transform = 'Filmic'
bpy.context.view_layer.update()

# ---- added for rendering (the .blend has no active camera and no usable light): camera, sun
cam_auto = bpy.data.cameras.new('AutoCamera')
cam_auto.lens = 50.0
cam_auto.sensor_width = 36.0
cam_auto.clip_end = 1000.0
ob_auto_camera = bpy.data.objects.new('AutoCamera', cam_auto)
scene.collection.objects.link(ob_auto_camera)
ob_auto_camera.location = (2.71304, -3.95759, 2.11788)
ob_auto_camera.rotation_euler = (1.09748, -7.21219e-08, 0.694738)
scene.camera = ob_auto_camera
light_auto_sun = bpy.data.lights.new('AutoSun', 'SUN')
light_auto_sun.energy = 3.0
light_auto_sun.angle = 0.0523599
ob_auto_sun = bpy.data.objects.new('AutoSun', light_auto_sun)
scene.collection.objects.link(ob_auto_sun)
ob_auto_sun.rotation_euler = (0.872665, 0.174533, 0.523599)
bpy.context.view_layer.update()
